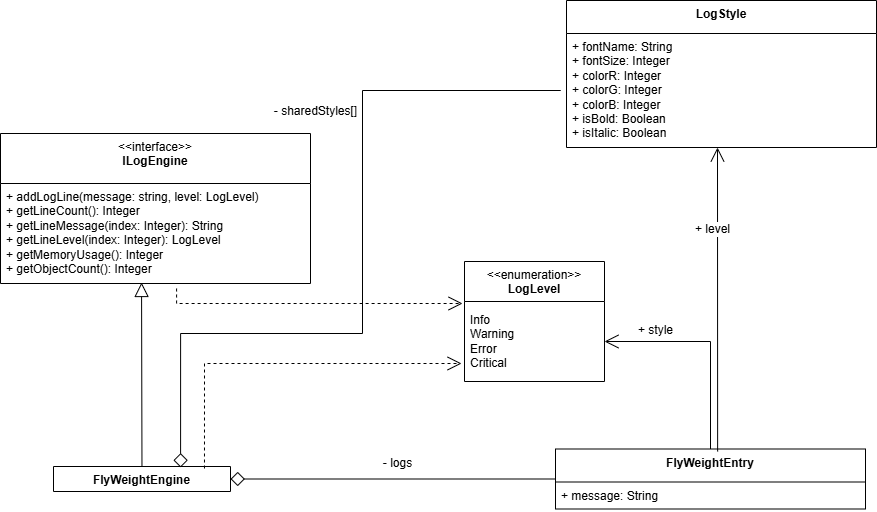

The diagram above was exported from draw.io. Its source (the exported page's mxGraphModel, read from the mxfile embedded in the PNG):
<mxGraphModel dx="1378" dy="836" grid="0" gridSize="10" guides="1" tooltips="1" connect="1" arrows="1" fold="1" page="0" pageScale="1" pageWidth="827" pageHeight="1169" math="0" shadow="0">
  <root>
    <mxCell id="0" />
    <mxCell id="1" parent="0" />
    <mxCell id="CQ_74f0yVbGklsiL17Ol-1" parent="1" style="swimlane;fontStyle=0;align=center;verticalAlign=top;childLayout=stackLayout;horizontal=1;startSize=40;horizontalStack=0;resizeParent=1;resizeParentMax=0;resizeLast=0;collapsible=0;marginBottom=0;html=1;whiteSpace=wrap;" value="&amp;lt;&amp;lt;enumeration&amp;gt;&amp;gt;&lt;br&gt;&lt;b&gt;LogLevel&lt;/b&gt;" vertex="1">
      <mxGeometry height="120" width="140" x="612" y="295" as="geometry" />
    </mxCell>
    <mxCell id="CQ_74f0yVbGklsiL17Ol-2" parent="CQ_74f0yVbGklsiL17Ol-1" style="text;html=1;strokeColor=none;fillColor=none;align=left;verticalAlign=middle;spacingLeft=4;spacingRight=4;overflow=hidden;rotatable=0;points=[[0,0.5],[1,0.5]];portConstraint=eastwest;whiteSpace=wrap;" value="Info&lt;div&gt;Warning&lt;/div&gt;&lt;div&gt;Error&lt;/div&gt;&lt;div&gt;Critical&lt;/div&gt;" vertex="1">
      <mxGeometry height="80" width="140" y="40" as="geometry" />
    </mxCell>
    <mxCell id="CQ_74f0yVbGklsiL17Ol-9" parent="1" style="swimlane;fontStyle=1;align=center;verticalAlign=top;childLayout=stackLayout;horizontal=1;startSize=50;horizontalStack=0;resizeParent=1;resizeParentMax=0;resizeLast=0;collapsible=1;marginBottom=0;whiteSpace=wrap;html=1;" value="&lt;span style=&quot;font-weight: normal;&quot;&gt;&amp;lt;&amp;lt;interface&amp;gt;&amp;gt;&lt;/span&gt;&lt;br&gt;&lt;div&gt;ILogEngine&lt;/div&gt;" vertex="1">
      <mxGeometry height="150" width="310" x="148" y="167" as="geometry">
        <mxRectangle height="30" width="100" x="140" y="290" as="alternateBounds" />
      </mxGeometry>
    </mxCell>
    <mxCell id="CQ_74f0yVbGklsiL17Ol-12" parent="CQ_74f0yVbGklsiL17Ol-9" style="text;strokeColor=none;fillColor=none;align=left;verticalAlign=top;spacingLeft=4;spacingRight=4;overflow=hidden;rotatable=0;points=[[0,0.5],[1,0.5]];portConstraint=eastwest;whiteSpace=wrap;html=1;" value="+ addLogLine(message: string, level: LogLevel)&lt;div&gt;+ getLineCount(): Integer&lt;/div&gt;&lt;div&gt;+ getLineMessage(index: Integer): String&lt;/div&gt;&lt;div&gt;+ getLineLevel(index: Integer): LogLevel&lt;/div&gt;&lt;div&gt;+ getMemoryUsage(): Integer&lt;/div&gt;&lt;div&gt;+ getObjectCount(): Integer&lt;/div&gt;" vertex="1">
      <mxGeometry height="100" width="310" y="50" as="geometry" />
    </mxCell>
    <mxCell id="CQ_74f0yVbGklsiL17Ol-13" parent="1" style="swimlane;fontStyle=1;align=center;verticalAlign=top;childLayout=stackLayout;horizontal=1;startSize=33;horizontalStack=0;resizeParent=1;resizeParentMax=0;resizeLast=0;collapsible=1;marginBottom=0;whiteSpace=wrap;html=1;" value="&lt;div&gt;LogStyle&lt;/div&gt;" vertex="1">
      <mxGeometry height="147" width="310" x="714" y="34" as="geometry">
        <mxRectangle height="30" width="100" x="140" y="290" as="alternateBounds" />
      </mxGeometry>
    </mxCell>
    <mxCell id="CQ_74f0yVbGklsiL17Ol-14" parent="CQ_74f0yVbGklsiL17Ol-13" style="text;strokeColor=none;fillColor=none;align=left;verticalAlign=top;spacingLeft=4;spacingRight=4;overflow=hidden;rotatable=0;points=[[0,0.5],[1,0.5]];portConstraint=eastwest;whiteSpace=wrap;html=1;" value="+ fontName: String&lt;div&gt;+ fontSize: Integer&lt;/div&gt;&lt;div&gt;+ colorR: Integer&lt;/div&gt;&lt;div&gt;+ colorG: Integer&lt;/div&gt;&lt;div&gt;+ colorB: Integer&lt;/div&gt;&lt;div&gt;+ isBold: Boolean&lt;/div&gt;&lt;div&gt;+ isItalic: Boolean&lt;/div&gt;" vertex="1">
      <mxGeometry height="114" width="310" y="33" as="geometry" />
    </mxCell>
    <mxCell id="CQ_74f0yVbGklsiL17Ol-15" parent="1" style="swimlane;fontStyle=1;align=center;verticalAlign=top;childLayout=stackLayout;horizontal=1;startSize=33;horizontalStack=0;resizeParent=1;resizeParentMax=0;resizeLast=0;collapsible=1;marginBottom=0;whiteSpace=wrap;html=1;" value="FlyWeightEntry" vertex="1">
      <mxGeometry height="60" width="310" x="703" y="482.5" as="geometry">
        <mxRectangle height="30" width="100" x="140" y="290" as="alternateBounds" />
      </mxGeometry>
    </mxCell>
    <mxCell id="CQ_74f0yVbGklsiL17Ol-16" parent="CQ_74f0yVbGklsiL17Ol-15" style="text;strokeColor=none;fillColor=none;align=left;verticalAlign=top;spacingLeft=4;spacingRight=4;overflow=hidden;rotatable=0;points=[[0,0.5],[1,0.5]];portConstraint=eastwest;whiteSpace=wrap;html=1;" value="&lt;div&gt;+ message: String&lt;/div&gt;" vertex="1">
      <mxGeometry height="27" width="310" y="33" as="geometry" />
    </mxCell>
    <mxCell id="CQ_74f0yVbGklsiL17Ol-24" edge="1" parent="1" source="CQ_74f0yVbGklsiL17Ol-15" style="edgeStyle=none;curved=1;rounded=0;orthogonalLoop=1;jettySize=auto;html=1;fontSize=12;startSize=8;endSize=12;endArrow=diamond;endFill=0;exitX=0;exitY=0.5;exitDx=0;exitDy=0;entryX=1;entryY=0.5;entryDx=0;entryDy=0;" target="CQ_74f0yVbGklsiL17Ol-17">
      <mxGeometry relative="1" as="geometry">
        <mxPoint x="485" y="602" as="targetPoint" />
      </mxGeometry>
    </mxCell>
    <mxCell id="CQ_74f0yVbGklsiL17Ol-25" connectable="0" parent="CQ_74f0yVbGklsiL17Ol-24" style="edgeLabel;html=1;align=center;verticalAlign=middle;resizable=0;points=[];fontSize=12;" value="- logs" vertex="1">
      <mxGeometry relative="1" x="-0.0338" y="-3" as="geometry">
        <mxPoint x="-2" y="-13" as="offset" />
      </mxGeometry>
    </mxCell>
    <mxCell id="CQ_74f0yVbGklsiL17Ol-17" parent="1" style="swimlane;fontStyle=1;align=center;verticalAlign=top;childLayout=stackLayout;horizontal=1;startSize=26;horizontalStack=0;resizeParent=1;resizeParentMax=0;resizeLast=0;collapsible=1;marginBottom=0;whiteSpace=wrap;html=1;" value="FlyWeightEngine&lt;div&gt;&lt;br&gt;&lt;/div&gt;" vertex="1">
      <mxGeometry height="25" width="177" x="201" y="500" as="geometry">
        <mxRectangle height="30" width="100" x="140" y="290" as="alternateBounds" />
      </mxGeometry>
    </mxCell>
    <mxCell id="CQ_74f0yVbGklsiL17Ol-19" edge="1" parent="1" source="CQ_74f0yVbGklsiL17Ol-17" style="rounded=0;orthogonalLoop=1;jettySize=auto;html=1;fontSize=12;endArrow=block;endFill=0;entryX=0.455;entryY=0.99;entryDx=0;entryDy=0;entryPerimeter=0;endSize=12;" target="CQ_74f0yVbGklsiL17Ol-12">
      <mxGeometry relative="1" as="geometry">
        <mxPoint x="290" y="443" as="targetPoint" />
      </mxGeometry>
    </mxCell>
    <mxCell id="CQ_74f0yVbGklsiL17Ol-20" edge="1" parent="1" source="CQ_74f0yVbGklsiL17Ol-15" style="edgeStyle=none;curved=1;rounded=0;orthogonalLoop=1;jettySize=auto;html=1;fontSize=12;startSize=8;endSize=12;endArrow=open;endFill=0;exitX=0.523;exitY=0.042;exitDx=0;exitDy=0;exitPerimeter=0;">
      <mxGeometry relative="1" as="geometry">
        <mxPoint x="865" y="480" as="sourcePoint" />
        <mxPoint x="865" y="181" as="targetPoint" />
      </mxGeometry>
    </mxCell>
    <mxCell id="CQ_74f0yVbGklsiL17Ol-21" connectable="0" parent="CQ_74f0yVbGklsiL17Ol-20" style="edgeLabel;html=1;align=center;verticalAlign=middle;resizable=0;points=[];fontSize=12;" value="+ style" vertex="1">
      <mxGeometry relative="1" x="-0.0508" y="2" as="geometry">
        <mxPoint x="-61" y="22" as="offset" />
      </mxGeometry>
    </mxCell>
    <mxCell id="CQ_74f0yVbGklsiL17Ol-22" edge="1" parent="1" source="CQ_74f0yVbGklsiL17Ol-15" style="edgeStyle=orthogonalEdgeStyle;rounded=0;orthogonalLoop=1;jettySize=auto;html=1;entryX=1;entryY=0.5;entryDx=0;entryDy=0;fontSize=12;startSize=8;endSize=12;endArrow=open;endFill=0;exitX=0.5;exitY=0;exitDx=0;exitDy=0;" target="CQ_74f0yVbGklsiL17Ol-2">
      <mxGeometry relative="1" as="geometry">
        <mxPoint x="509" y="342" as="sourcePoint" />
        <mxPoint x="509" y="224" as="targetPoint" />
      </mxGeometry>
    </mxCell>
    <mxCell id="CQ_74f0yVbGklsiL17Ol-23" connectable="0" parent="CQ_74f0yVbGklsiL17Ol-22" style="edgeLabel;html=1;align=center;verticalAlign=middle;resizable=0;points=[];fontSize=12;" value="+ level" vertex="1">
      <mxGeometry relative="1" x="-0.0508" y="2" as="geometry">
        <mxPoint x="3" y="-119" as="offset" />
      </mxGeometry>
    </mxCell>
    <mxCell id="CQ_74f0yVbGklsiL17Ol-26" edge="1" parent="1" style="edgeStyle=orthogonalEdgeStyle;rounded=0;orthogonalLoop=1;jettySize=auto;html=1;fontSize=12;startSize=8;endSize=12;endArrow=diamond;endFill=0;exitX=0;exitY=0.5;exitDx=0;exitDy=0;entryX=0.718;entryY=0.04;entryDx=0;entryDy=0;entryPerimeter=0;" target="CQ_74f0yVbGklsiL17Ol-17">
      <mxGeometry relative="1" as="geometry">
        <Array as="points">
          <mxPoint x="510" y="124" />
          <mxPoint x="510" y="367" />
          <mxPoint x="328" y="367" />
        </Array>
        <mxPoint x="708.25" y="124" as="sourcePoint" />
        <mxPoint x="328" y="478" as="targetPoint" />
      </mxGeometry>
    </mxCell>
    <mxCell id="CQ_74f0yVbGklsiL17Ol-27" connectable="0" parent="CQ_74f0yVbGklsiL17Ol-26" style="edgeLabel;html=1;align=center;verticalAlign=middle;resizable=0;points=[];fontSize=12;" value="- sharedStyles[]" vertex="1">
      <mxGeometry relative="1" x="-0.0338" y="-3" as="geometry">
        <mxPoint x="-45" y="-147" as="offset" />
      </mxGeometry>
    </mxCell>
    <mxCell id="CQ_74f0yVbGklsiL17Ol-28" edge="1" parent="1" source="CQ_74f0yVbGklsiL17Ol-17" style="rounded=0;orthogonalLoop=1;jettySize=auto;html=1;fontSize=12;endArrow=open;endFill=0;entryX=-0.021;entryY=0.775;entryDx=0;entryDy=0;entryPerimeter=0;endSize=12;exitX=0.853;exitY=0.08;exitDx=0;exitDy=0;exitPerimeter=0;edgeStyle=orthogonalEdgeStyle;dashed=1;" target="CQ_74f0yVbGklsiL17Ol-2">
      <mxGeometry relative="1" as="geometry">
        <mxPoint x="285" y="575" as="sourcePoint" />
        <mxPoint x="285" y="391" as="targetPoint" />
      </mxGeometry>
    </mxCell>
    <mxCell id="CQ_74f0yVbGklsiL17Ol-29" edge="1" parent="1" source="CQ_74f0yVbGklsiL17Ol-12" style="rounded=0;orthogonalLoop=1;jettySize=auto;html=1;fontSize=12;endArrow=open;endFill=0;endSize=12;exitX=0.568;exitY=1.05;exitDx=0;exitDy=0;exitPerimeter=0;edgeStyle=orthogonalEdgeStyle;dashed=1;entryX=-0.014;entryY=0.025;entryDx=0;entryDy=0;entryPerimeter=0;" target="CQ_74f0yVbGklsiL17Ol-2">
      <mxGeometry relative="1" as="geometry">
        <Array as="points">
          <mxPoint x="324" y="337" />
        </Array>
        <mxPoint x="327" y="343" as="sourcePoint" />
        <mxPoint x="597" y="356" as="targetPoint" />
      </mxGeometry>
    </mxCell>
  </root>
</mxGraphModel>